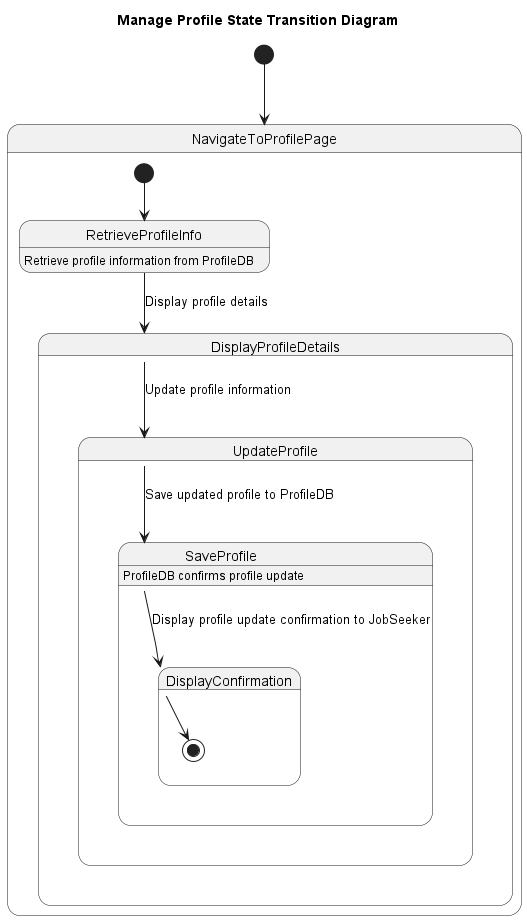

The diagram above was rendered by PlantUML. Its source (embedded in the PNG):
@startuml Manage Profile State Transition Diagram
title Manage Profile State Transition Diagram

[*] --> NavigateToProfilePage

state NavigateToProfilePage {
    [*] --> RetrieveProfileInfo
    RetrieveProfileInfo : Retrieve profile information from ProfileDB
    RetrieveProfileInfo --> DisplayProfileDetails : Display profile details
}

state DisplayProfileDetails {
    DisplayProfileDetails --> UpdateProfile : Update profile information
}

state UpdateProfile {
    UpdateProfile --> SaveProfile : Save updated profile to ProfileDB
}

state SaveProfile {
    SaveProfile : ProfileDB confirms profile update
    SaveProfile --> DisplayConfirmation : Display profile update confirmation to JobSeeker
}

state DisplayConfirmation {
    DisplayConfirmation --> [*]
}


@enduml